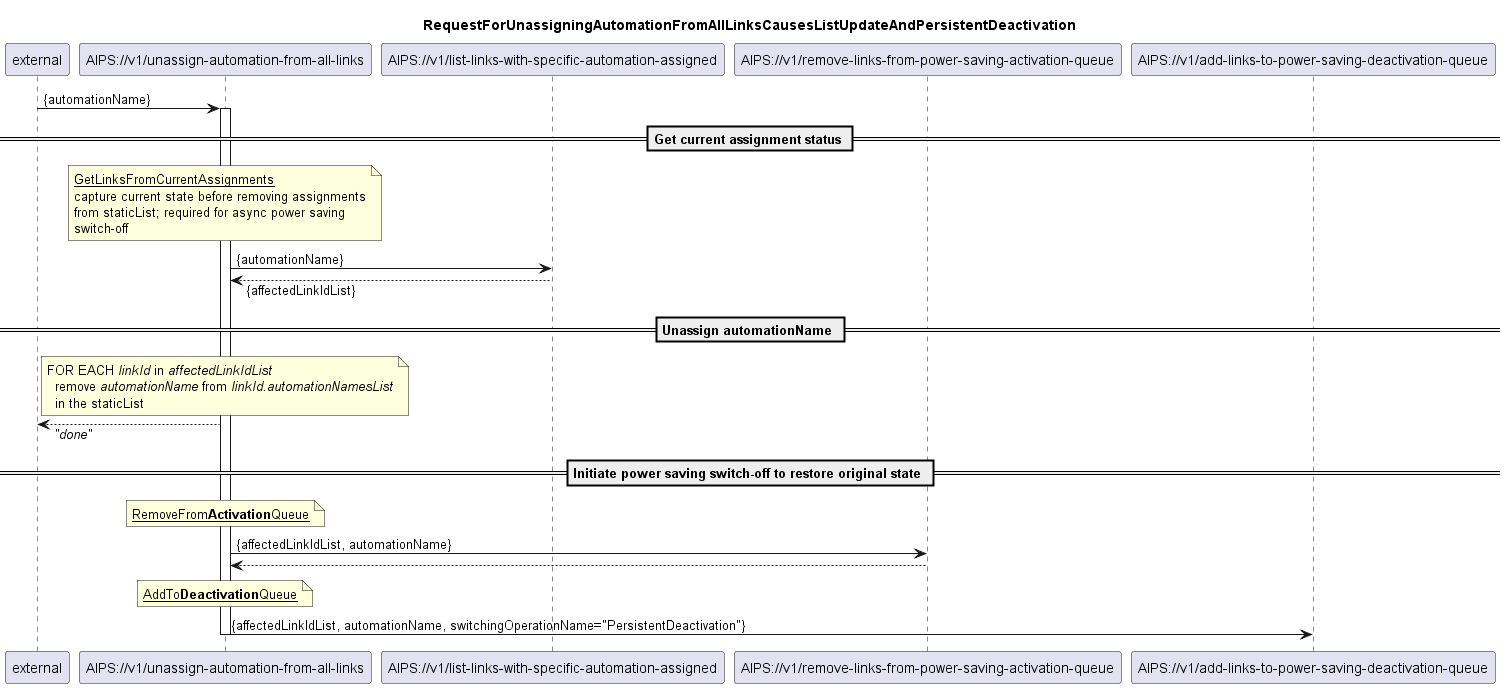

The diagram above was rendered by PlantUML. Its source (embedded in the PNG):
@startuml 105_unassignAutomationFromAllLinks
skinparam responseMessageBelowArrow true

title
RequestForUnassigningAutomationFromAllLinksCausesListUpdateAndPersistentDeactivation
end title

participant "external" as requestor
participant "AIPS://v1/unassign-automation-from-all-links" as unassignAutomation
participant "AIPS://v1/list-links-with-specific-automation-assigned" as listLinks
participant "AIPS://v1/remove-links-from-power-saving-activation-queue" as stopSimpleActivation
participant "AIPS://v1/add-links-to-power-saving-deactivation-queue" as startPersistentDeactivation


requestor -> unassignAutomation: {automationName}
activate unassignAutomation

== Get current assignment status ==

'get current assignments from staticList
note over unassignAutomation
  <u>GetLinksFromCurrentAssignments</u>
  capture current state before removing assignments
  from staticList; required for async power saving
  switch-off
end note
unassignAutomation -> listLinks: {automationName}
listLinks --> unassignAutomation: {affectedLinkIdList}

== Unassign automationName ==

'update staticList by removing automationName assignment for all links
note over unassignAutomation
  FOR EACH <i>linkId</i> in <i>affectedLinkIdList</i>
    remove <i>automationName</i> from <i>linkId.automationNamesList</i>
    in the staticList
end note
unassignAutomation --> requestor: <i>"done"</i>

== Initiate power saving switch-off to restore original state ==

'stop ongoing/planned power saving
note over unassignAutomation
  <u>RemoveFrom<b>Activation</b>Queue</u>
end note
unassignAutomation -> stopSimpleActivation: {affectedLinkIdList, automationName}
stopSimpleActivation --> unassignAutomation

'initiate persistentDeactivation to turn power saving off
note over unassignAutomation
  <u>AddTo<b>Deactivation</b>Queue</u>
end note
unassignAutomation -> startPersistentDeactivation: {affectedLinkIdList, automationName, switchingOperationName="PersistentDeactivation"}

deactivate unassignAutomation

@enduml